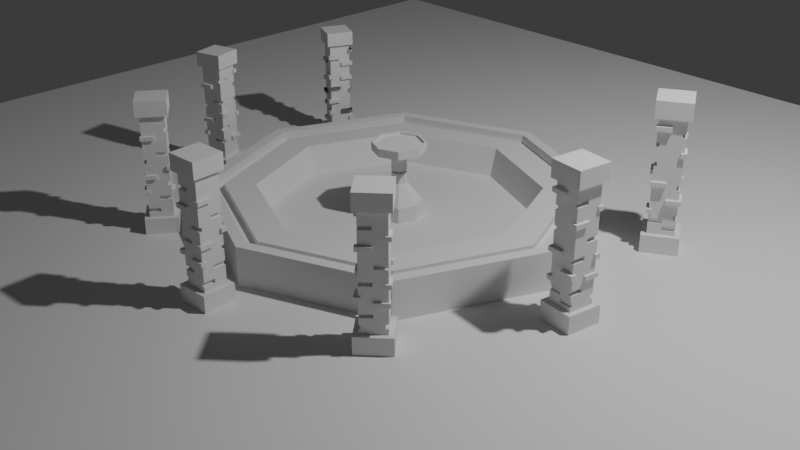 # Source: scene.blend  (saved by Blender 4.1.24; exported with 4.5.12 LTS)
import bpy
from mathutils import Matrix  # noqa: F401  (used for matrix-valued properties, if any)

bpy.ops.wm.read_factory_settings(use_empty=True)
scene = bpy.context.scene
scene.name = 'Scene'

# ---- collections
col_collection = bpy.data.collections.new('Collection'); scene.collection.children.link(col_collection)

# ---- world
world_world = bpy.data.worlds.new('World'); scene.world = world_world
world_world.use_nodes = True; world_world.node_tree.nodes.clear()
_N = world_world.node_tree.nodes; _L = world_world.node_tree.links
n0 = _N.new('ShaderNodeOutputWorld'); n0.name = 'World Output'; n0.location = (300, 300)
n1 = _N.new('ShaderNodeBackground'); n1.name = 'Background'; n1.location = (10, 300)
n1.inputs[0].default_value = (0.05088, 0.05088, 0.05088, 1.0)
_L.new(n1.outputs[0], n0.inputs[0])
n0.is_active_output = True
world_world.color = (0.05088, 0.05088, 0.05088)
world_world.use_sun_shadow = False
world_world.sun_shadow_jitter_overblur = 0.0

# ---- cameras
cam_camera = bpy.data.cameras.new('Camera')
cam_camera.clip_end = 100.0
cam_camera.ortho_scale = 7.314

# ---- lights
light_light = bpy.data.lights.new('Light', 'POINT')
light_light.transmission_factor = 0.0
light_light.energy = 1000.0
light_light.shadow_soft_size = 0.1
light_light.shadow_maximum_resolution = 0.006
light_light.use_absolute_resolution = True

# ---- meshes
me_plane = bpy.data.meshes.new('Plane')
me_plane.from_pydata([(-1.0, -1.0, 0.0), (1.0, -1.0, 0.0), (-1.0, 1.0, 0.0), (1.0, 1.0, 0.0)], [], [(0, 1, 3, 2)])
_uv = me_plane.uv_layers.new(name='UVMap')
_uv.uv.foreach_set('vector', [0.0, 0.0, 1.0, 0.0, 1.0, 1.0, 0.0, 1.0])
me_plane.update()
me_cylinder = bpy.data.meshes.new('Cylinder')
me_cylinder.from_pydata([(0.0, 1.0, -0.34), (0.0, 1.0, 0.34), (0.7071, 0.7071, -0.34), (0.7071, 0.7071, 0.34), (1.0, 0.0, -0.34), (1.0, 0.0, 0.34), (0.7071, -0.7071, -0.34), (0.7071, -0.7071, 0.34), (0.0, -1.0, -0.34), (0.0, -1.0, 0.34), (-0.7071, -0.7071, -0.34), (-0.7071, -0.7071, 0.34), (-1.0, 0.0, -0.34), (-1.0, 0.0, 0.34), (-0.7071, 0.7071, -0.34), (-0.7071, 0.7071, 0.34), (0.665, 0.665, 0.34), (-2.161e-09, 0.9404, 0.34), (0.9404, -2.161e-09, 0.34), (0.665, -0.665, 0.34), (-2.161e-09, -0.9404, 0.34), (-0.665, -0.665, 0.34), (-0.9404, -2.161e-09, 0.34), (-0.665, 0.665, 0.34), (0.665, 0.665, 0.34), (-2.161e-09, 0.9404, 0.34), (0.9404, -2.161e-09, 0.34), (0.665, -0.665, 0.34), (-2.161e-09, -0.9404, 0.34), (-0.665, -0.665, 0.34), (-0.9404, -2.161e-09, 0.34), (-0.665, 0.665, 0.34), (0.665, 0.665, 0.1897), (-2.068e-09, 0.9404, 0.1897), (0.9404, -2.161e-09, 0.1897), (0.665, -0.665, 0.1897), (-2.068e-09, -0.9404, 0.1897), (-0.665, -0.665, 0.1897), (-0.9404, -2.161e-09, 0.1897), (-0.665, 0.665, 0.1897), (0.622, 0.622, 0.1897), (-9.69e-10, 0.8797, 0.1897), (0.8797, -2.022e-09, 0.1897), (0.622, -0.622, 0.1897), (-9.69e-10, -0.8797, 0.1897), (-0.622, -0.622, 0.1897), (-0.8797, -2.022e-09, 0.1897), (-0.622, 0.622, 0.1897), (0.622, 0.622, 0.2884), (-9.69e-10, 0.8797, 0.2884), (0.8797, -2.022e-09, 0.2884), (0.622, -0.622, 0.2884), (-9.69e-10, -0.8797, 0.2884), (-0.622, -0.622, 0.2884), (-0.8797, -2.022e-09, 0.2884), (-0.622, 0.622, 0.2884), (0.5092, 0.5092, 0.2884), (3.276e-09, 0.7201, 0.2884), (0.7201, -2.987e-10, 0.2884), (0.5092, -0.5092, 0.2884), (3.276e-09, -0.7201, 0.2884), (-0.5092, -0.5092, 0.2884), (-0.7201, -2.987e-10, 0.2884), (-0.5092, 0.5092, 0.2884), (0.4809, 0.4809, -0.1804), (2.823e-09, 0.6801, -0.1804), (0.6801, -8.234e-10, -0.1804), (0.4809, -0.4809, -0.1804), (2.823e-09, -0.6801, -0.1804), (-0.4809, -0.4809, -0.1804), (-0.6801, -8.234e-10, -0.1804), (-0.4809, 0.4809, -0.1804), (0.08462, 0.08462, -0.1804), (-2.584e-09, 0.1197, -0.1804), (0.1197, -6.306e-09, -0.1804), (0.08462, -0.08462, -0.1804), (-2.584e-09, -0.1197, -0.1804), (-0.08462, -0.08462, -0.1804), (-0.1197, -6.306e-09, -0.1804), (-0.08462, 0.08462, -0.1804), (0.08462, 0.08462, 0.07292), (9.067e-11, 0.1197, 0.07292), (0.1197, -6.306e-09, 0.07292), (0.08462, -0.08462, 0.07292), (9.067e-11, -0.1197, 0.07292), (-0.08462, -0.08462, 0.07292), (-0.1197, -6.306e-09, 0.07292), (-0.08462, 0.08462, 0.07292), (0.02788, 0.02788, 0.3746), (-3.28e-09, 0.03943, 0.3746), (0.03943, -6.493e-09, 0.3746), (0.02788, -0.02788, 0.3746), (-3.28e-09, -0.03943, 0.3746), (-0.02788, -0.02788, 0.3746), (-0.03943, -6.493e-09, 0.3746), (-0.02788, 0.02788, 0.3746), (0.02788, 0.02788, 0.5398), (-3.28e-09, 0.03943, 0.5398), (0.03943, -6.493e-09, 0.5398), (0.02788, -0.02788, 0.5398), (-3.28e-09, -0.03943, 0.5398), (-0.02788, -0.02788, 0.5398), (-0.03943, -6.493e-09, 0.5398), (-0.02788, 0.02788, 0.5398), (0.01462, 0.01462, 0.5398), (-4.61e-09, 0.02067, 0.5398), (0.02067, -6.961e-09, 0.5398), (0.01462, -0.01462, 0.5398), (-4.61e-09, -0.02067, 0.5398), (-0.01462, -0.01462, 0.5398), (-0.02067, -6.961e-09, 0.5398), (-0.01462, 0.01462, 0.5398), (0.01462, 0.01462, 0.5776), (-4.61e-09, 0.02067, 0.5776), (0.02067, -6.961e-09, 0.5776), (0.01462, -0.01462, 0.5776), (-4.61e-09, -0.02067, 0.5776), (-0.01462, -0.01462, 0.5776), (-0.02067, -6.961e-09, 0.5776), (-0.01462, 0.01462, 0.5776), (0.02775, 0.02775, 0.5776), (-2.979e-09, 0.03924, 0.5776), (0.03924, -6.708e-09, 0.5776), (0.02775, -0.02775, 0.5776), (-2.979e-09, -0.03924, 0.5776), (-0.02775, -0.02775, 0.5776), (-0.03924, -6.708e-09, 0.5776), (-0.02775, 0.02775, 0.5776), (0.02775, 0.02775, 0.9004), (-2.979e-09, 0.03924, 0.9004), (0.03924, -6.708e-09, 0.9004), (0.02775, -0.02775, 0.9004), (-2.979e-09, -0.03924, 0.9004), (-0.02775, -0.02775, 0.9004), (-0.03924, -6.708e-09, 0.9004), (-0.02775, 0.02775, 0.9004), (0.09771, 0.09771, 0.9004), (6.007e-09, 0.1382, 0.9004), (0.1382, -5.357e-09, 0.9004), (0.09771, -0.09771, 0.9004), (6.007e-09, -0.1382, 0.9004), (-0.09771, -0.09771, 0.9004), (-0.1382, -5.357e-09, 0.9004), (-0.09771, 0.09771, 0.9004), (0.09771, 0.09771, 1.034), (7.936e-09, 0.1382, 1.034), (0.1382, -5.357e-09, 1.034), (0.09771, -0.09771, 1.034), (7.936e-09, -0.1382, 1.034), (-0.09771, -0.09771, 1.034), (-0.1382, -5.357e-09, 1.034), (-0.09771, 0.09771, 1.034), (0.08896, 0.08896, 1.034), (7.058e-09, 0.1258, 1.034), (0.1258, -5.128e-09, 1.034), (0.08896, -0.08896, 1.034), (7.058e-09, -0.1258, 1.034), (-0.08896, -0.08896, 1.034), (-0.1258, -5.128e-09, 1.034), (-0.08896, 0.08896, 1.034), (0.08896, 0.08896, 0.9978), (6.429e-09, 0.1258, 0.9978), (0.1258, -5.128e-09, 0.9978), (0.08896, -0.08896, 0.9978), (6.429e-09, -0.1258, 0.9978), (-0.08896, -0.08896, 0.9978), (-0.1258, -5.128e-09, 0.9978), (-0.08896, 0.08896, 0.9978)], [], [(0, 1, 3, 2), (2, 3, 5, 4), (4, 5, 7, 6), (6, 7, 9, 8), (8, 9, 11, 10), (10, 11, 13, 12), (9, 7, 19, 20), (12, 13, 15, 14), (14, 15, 1, 0), (0, 2, 4, 6, 8, 10, 12, 14), (17, 23, 31, 25), (15, 13, 22, 23), (5, 3, 16, 18), (11, 9, 20, 21), (1, 15, 23, 17), (3, 1, 17, 16), (7, 5, 18, 19), (13, 11, 21, 22), (29, 28, 36, 37), (22, 21, 29, 30), (20, 19, 27, 28), (18, 16, 24, 26), (23, 22, 30, 31), (21, 20, 28, 29), (19, 18, 26, 27), (16, 17, 25, 24), (39, 38, 46, 47), (27, 26, 34, 35), (24, 25, 33, 32), (25, 31, 39, 33), (30, 29, 37, 38), (28, 27, 35, 36), (26, 24, 32, 34), (31, 30, 38, 39), (46, 45, 53, 54), (37, 36, 44, 45), (35, 34, 42, 43), (32, 33, 41, 40), (33, 39, 47, 41), (38, 37, 45, 46), (36, 35, 43, 44), (34, 32, 40, 42), (48, 49, 57, 56), (44, 43, 51, 52), (42, 40, 48, 50), (47, 46, 54, 55), (45, 44, 52, 53), (43, 42, 50, 51), (40, 41, 49, 48), (41, 47, 55, 49), (63, 62, 70, 71), (49, 55, 63, 57), (54, 53, 61, 62), (52, 51, 59, 60), (50, 48, 56, 58), (55, 54, 62, 63), (53, 52, 60, 61), (51, 50, 58, 59), (66, 64, 72, 74), (61, 60, 68, 69), (59, 58, 66, 67), (56, 57, 65, 64), (57, 63, 71, 65), (62, 61, 69, 70), (60, 59, 67, 68), (58, 56, 64, 66), (73, 79, 87, 81), (71, 70, 78, 79), (69, 68, 76, 77), (67, 66, 74, 75), (64, 65, 73, 72), (65, 71, 79, 73), (70, 69, 77, 78), (68, 67, 75, 76), (83, 82, 90, 91), (78, 77, 85, 86), (76, 75, 83, 84), (74, 72, 80, 82), (79, 78, 86, 87), (77, 76, 84, 85), (75, 74, 82, 83), (72, 73, 81, 80), (95, 94, 102, 103), (80, 81, 89, 88), (81, 87, 95, 89), (86, 85, 93, 94), (84, 83, 91, 92), (82, 80, 88, 90), (87, 86, 94, 95), (85, 84, 92, 93), (100, 99, 107, 108), (93, 92, 100, 101), (91, 90, 98, 99), (88, 89, 97, 96), (89, 95, 103, 97), (94, 93, 101, 102), (92, 91, 99, 100), (90, 88, 96, 98), (105, 111, 119, 113), (98, 96, 104, 106), (103, 102, 110, 111), (101, 100, 108, 109), (99, 98, 106, 107), (96, 97, 105, 104), (97, 103, 111, 105), (102, 101, 109, 110), (117, 116, 124, 125), (110, 109, 117, 118), (108, 107, 115, 116), (106, 104, 112, 114), (111, 110, 118, 119), (109, 108, 116, 117), (107, 106, 114, 115), (104, 105, 113, 112), (127, 126, 134, 135), (115, 114, 122, 123), (112, 113, 121, 120), (113, 119, 127, 121), (118, 117, 125, 126), (116, 115, 123, 124), (114, 112, 120, 122), (119, 118, 126, 127), (134, 133, 141, 142), (125, 124, 132, 133), (123, 122, 130, 131), (120, 121, 129, 128), (121, 127, 135, 129), (126, 125, 133, 134), (124, 123, 131, 132), (122, 120, 128, 130), (136, 137, 145, 144), (132, 131, 139, 140), (130, 128, 136, 138), (135, 134, 142, 143), (133, 132, 140, 141), (131, 130, 138, 139), (128, 129, 137, 136), (129, 135, 143, 137), (151, 150, 158, 159), (137, 143, 151, 145), (142, 141, 149, 150), (140, 139, 147, 148), (138, 136, 144, 146), (143, 142, 150, 151), (141, 140, 148, 149), (139, 138, 146, 147), (154, 152, 160, 162), (149, 148, 156, 157), (147, 146, 154, 155), (144, 145, 153, 152), (145, 151, 159, 153), (150, 149, 157, 158), (148, 147, 155, 156), (146, 144, 152, 154), (160, 161, 167, 166, 165, 164, 163, 162), (159, 158, 166, 167), (157, 156, 164, 165), (155, 154, 162, 163), (152, 153, 161, 160), (153, 159, 167, 161), (158, 157, 165, 166), (156, 155, 163, 164)])
_uv = me_cylinder.uv_layers.new(name='UVMap')
_uv.uv.foreach_set('vector', [1.0, 0.5, 1.0, 1.0, 0.875, 1.0, 0.875, 0.5, 0.875, 0.5, 0.875, 1.0, 0.75, 1.0, 0.75, 0.5, 0.75, 0.5, 0.75, 1.0, 0.625, 1.0, 0.625, 0.5, 0.625, 0.5, 0.625, 1.0, 0.5, 1.0, 0.5, 0.5, 0.5, 0.5, 0.5, 1.0, 0.375, 1.0, 0.375, 0.5, 0.375, 0.5, 0.375, 1.0, 0.25, 1.0, 0.25, 0.5, 0.5, 1.0, 0.625, 1.0, 0.625, 1.0, 0.5, 1.0, 0.25, 0.5, 0.25, 1.0, 0.125, 1.0, 0.125, 0.5, 0.125, 0.5, 0.125, 1.0, 0.0, 1.0, 0.0, 0.5, 0.75, 0.49, 0.9197, 0.4197, 0.99, 0.25, 0.9197, 0.08029, 0.75, 0.01, 0.5803, 0.08029, 0.51, 0.25, 0.5803, 0.4197, 0.0, 1.0, 0.125, 1.0, 0.125, 1.0, 0.0, 1.0, 0.125, 1.0, 0.25, 1.0, 0.25, 1.0, 0.125, 1.0, 0.75, 1.0, 0.875, 1.0, 0.875, 1.0, 0.75, 1.0, 0.375, 1.0, 0.5, 1.0, 0.5, 1.0, 0.375, 1.0, 0.0, 1.0, 0.125, 1.0, 0.125, 1.0, 0.0, 1.0, 0.875, 1.0, 1.0, 1.0, 1.0, 1.0, 0.875, 1.0, 0.625, 1.0, 0.75, 1.0, 0.75, 1.0, 0.625, 1.0, 0.25, 1.0, 0.375, 1.0, 0.375, 1.0, 0.25, 1.0, 0.375, 1.0, 0.5, 1.0, 0.5, 1.0, 0.375, 1.0, 0.25, 1.0, 0.375, 1.0, 0.375, 1.0, 0.25, 1.0, 0.5, 1.0, 0.625, 1.0, 0.625, 1.0, 0.5, 1.0, 0.75, 1.0, 0.875, 1.0, 0.875, 1.0, 0.75, 1.0, 0.125, 1.0, 0.25, 1.0, 0.25, 1.0, 0.125, 1.0, 0.375, 1.0, 0.5, 1.0, 0.5, 1.0, 0.375, 1.0, 0.625, 1.0, 0.75, 1.0, 0.75, 1.0, 0.625, 1.0, 0.875, 1.0, 1.0, 1.0, 1.0, 1.0, 0.875, 1.0, 0.125, 1.0, 0.25, 1.0, 0.25, 1.0, 0.125, 1.0, 0.625, 1.0, 0.75, 1.0, 0.75, 1.0, 0.625, 1.0, 0.875, 1.0, 1.0, 1.0, 1.0, 1.0, 0.875, 1.0, 0.0, 1.0, 0.125, 1.0, 0.125, 1.0, 0.0, 1.0, 0.25, 1.0, 0.375, 1.0, 0.375, 1.0, 0.25, 1.0, 0.5, 1.0, 0.625, 1.0, 0.625, 1.0, 0.5, 1.0, 0.75, 1.0, 0.875, 1.0, 0.875, 1.0, 0.75, 1.0, 0.125, 1.0, 0.25, 1.0, 0.25, 1.0, 0.125, 1.0, 0.25, 1.0, 0.375, 1.0, 0.375, 1.0, 0.25, 1.0, 0.375, 1.0, 0.5, 1.0, 0.5, 1.0, 0.375, 1.0, 0.625, 1.0, 0.75, 1.0, 0.75, 1.0, 0.625, 1.0, 0.875, 1.0, 1.0, 1.0, 1.0, 1.0, 0.875, 1.0, 0.0, 1.0, 0.125, 1.0, 0.125, 1.0, 0.0, 1.0, 0.25, 1.0, 0.375, 1.0, 0.375, 1.0, 0.25, 1.0, 0.5, 1.0, 0.625, 1.0, 0.625, 1.0, 0.5, 1.0, 0.75, 1.0, 0.875, 1.0, 0.875, 1.0, 0.75, 1.0, 0.875, 1.0, 1.0, 1.0, 1.0, 1.0, 0.875, 1.0, 0.5, 1.0, 0.625, 1.0, 0.625, 1.0, 0.5, 1.0, 0.75, 1.0, 0.875, 1.0, 0.875, 1.0, 0.75, 1.0, 0.125, 1.0, 0.25, 1.0, 0.25, 1.0, 0.125, 1.0, 0.375, 1.0, 0.5, 1.0, 0.5, 1.0, 0.375, 1.0, 0.625, 1.0, 0.75, 1.0, 0.75, 1.0, 0.625, 1.0, 0.875, 1.0, 1.0, 1.0, 1.0, 1.0, 0.875, 1.0, 0.0, 1.0, 0.125, 1.0, 0.125, 1.0, 0.0, 1.0, 0.125, 1.0, 0.25, 1.0, 0.25, 1.0, 0.125, 1.0, 0.0, 1.0, 0.125, 1.0, 0.125, 1.0, 0.0, 1.0, 0.25, 1.0, 0.375, 1.0, 0.375, 1.0, 0.25, 1.0, 0.5, 1.0, 0.625, 1.0, 0.625, 1.0, 0.5, 1.0, 0.75, 1.0, 0.875, 1.0, 0.875, 1.0, 0.75, 1.0, 0.125, 1.0, 0.25, 1.0, 0.25, 1.0, 0.125, 1.0, 0.375, 1.0, 0.5, 1.0, 0.5, 1.0, 0.375, 1.0, 0.625, 1.0, 0.75, 1.0, 0.75, 1.0, 0.625, 1.0, 0.75, 1.0, 0.875, 1.0, 0.875, 1.0, 0.75, 1.0, 0.375, 1.0, 0.5, 1.0, 0.5, 1.0, 0.375, 1.0, 0.625, 1.0, 0.75, 1.0, 0.75, 1.0, 0.625, 1.0, 0.875, 1.0, 1.0, 1.0, 1.0, 1.0, 0.875, 1.0, 0.0, 1.0, 0.125, 1.0, 0.125, 1.0, 0.0, 1.0, 0.25, 1.0, 0.375, 1.0, 0.375, 1.0, 0.25, 1.0, 0.5, 1.0, 0.625, 1.0, 0.625, 1.0, 0.5, 1.0, 0.75, 1.0, 0.875, 1.0, 0.875, 1.0, 0.75, 1.0, 0.0, 1.0, 0.125, 1.0, 0.125, 1.0, 0.0, 1.0, 0.125, 1.0, 0.25, 1.0, 0.25, 1.0, 0.125, 1.0, 0.375, 1.0, 0.5, 1.0, 0.5, 1.0, 0.375, 1.0, 0.625, 1.0, 0.75, 1.0, 0.75, 1.0, 0.625, 1.0, 0.875, 1.0, 1.0, 1.0, 1.0, 1.0, 0.875, 1.0, 0.0, 1.0, 0.125, 1.0, 0.125, 1.0, 0.0, 1.0, 0.25, 1.0, 0.375, 1.0, 0.375, 1.0, 0.25, 1.0, 0.5, 1.0, 0.625, 1.0, 0.625, 1.0, 0.5, 1.0, 0.625, 1.0, 0.75, 1.0, 0.75, 1.0, 0.625, 1.0, 0.25, 1.0, 0.375, 1.0, 0.375, 1.0, 0.25, 1.0, 0.5, 1.0, 0.625, 1.0, 0.625, 1.0, 0.5, 1.0, 0.75, 1.0, 0.875, 1.0, 0.875, 1.0, 0.75, 1.0, 0.125, 1.0, 0.25, 1.0, 0.25, 1.0, 0.125, 1.0, 0.375, 1.0, 0.5, 1.0, 0.5, 1.0, 0.375, 1.0, 0.625, 1.0, 0.75, 1.0, 0.75, 1.0, 0.625, 1.0, 0.875, 1.0, 1.0, 1.0, 1.0, 1.0, 0.875, 1.0, 0.125, 1.0, 0.25, 1.0, 0.25, 1.0, 0.125, 1.0, 0.875, 1.0, 1.0, 1.0, 1.0, 1.0, 0.875, 1.0, 0.0, 1.0, 0.125, 1.0, 0.125, 1.0, 0.0, 1.0, 0.25, 1.0, 0.375, 1.0, 0.375, 1.0, 0.25, 1.0, 0.5, 1.0, 0.625, 1.0, 0.625, 1.0, 0.5, 1.0, 0.75, 1.0, 0.875, 1.0, 0.875, 1.0, 0.75, 1.0, 0.125, 1.0, 0.25, 1.0, 0.25, 1.0, 0.125, 1.0, 0.375, 1.0, 0.5, 1.0, 0.5, 1.0, 0.375, 1.0, 0.5, 1.0, 0.625, 1.0, 0.625, 1.0, 0.5, 1.0, 0.375, 1.0, 0.5, 1.0, 0.5, 1.0, 0.375, 1.0, 0.625, 1.0, 0.75, 1.0, 0.75, 1.0, 0.625, 1.0, 0.875, 1.0, 1.0, 1.0, 1.0, 1.0, 0.875, 1.0, 0.0, 1.0, 0.125, 1.0, 0.125, 1.0, 0.0, 1.0, 0.25, 1.0, 0.375, 1.0, 0.375, 1.0, 0.25, 1.0, 0.5, 1.0, 0.625, 1.0, 0.625, 1.0, 0.5, 1.0, 0.75, 1.0, 0.875, 1.0, 0.875, 1.0, 0.75, 1.0, 0.0, 1.0, 0.125, 1.0, 0.125, 1.0, 0.0, 1.0, 0.75, 1.0, 0.875, 1.0, 0.875, 1.0, 0.75, 1.0, 0.125, 1.0, 0.25, 1.0, 0.25, 1.0, 0.125, 1.0, 0.375, 1.0, 0.5, 1.0, 0.5, 1.0, 0.375, 1.0, 0.625, 1.0, 0.75, 1.0, 0.75, 1.0, 0.625, 1.0, 0.875, 1.0, 1.0, 1.0, 1.0, 1.0, 0.875, 1.0, 0.0, 1.0, 0.125, 1.0, 0.125, 1.0, 0.0, 1.0, 0.25, 1.0, 0.375, 1.0, 0.375, 1.0, 0.25, 1.0, 0.375, 1.0, 0.5, 1.0, 0.5, 1.0, 0.375, 1.0, 0.25, 1.0, 0.375, 1.0, 0.375, 1.0, 0.25, 1.0, 0.5, 1.0, 0.625, 1.0, 0.625, 1.0, 0.5, 1.0, 0.75, 1.0, 0.875, 1.0, 0.875, 1.0, 0.75, 1.0, 0.125, 1.0, 0.25, 1.0, 0.25, 1.0, 0.125, 1.0, 0.375, 1.0, 0.5, 1.0, 0.5, 1.0, 0.375, 1.0, 0.625, 1.0, 0.75, 1.0, 0.75, 1.0, 0.625, 1.0, 0.875, 1.0, 1.0, 1.0, 1.0, 1.0, 0.875, 1.0, 0.125, 1.0, 0.25, 1.0, 0.25, 1.0, 0.125, 1.0, 0.625, 1.0, 0.75, 1.0, 0.75, 1.0, 0.625, 1.0, 0.875, 1.0, 1.0, 1.0, 1.0, 1.0, 0.875, 1.0, 0.0, 1.0, 0.125, 1.0, 0.125, 1.0, 0.0, 1.0, 0.25, 1.0, 0.375, 1.0, 0.375, 1.0, 0.25, 1.0, 0.5, 1.0, 0.625, 1.0, 0.625, 1.0, 0.5, 1.0, 0.75, 1.0, 0.875, 1.0, 0.875, 1.0, 0.75, 1.0, 0.125, 1.0, 0.25, 1.0, 0.25, 1.0, 0.125, 1.0, 0.25, 1.0, 0.375, 1.0, 0.375, 1.0, 0.25, 1.0, 0.375, 1.0, 0.5, 1.0, 0.5, 1.0, 0.375, 1.0, 0.625, 1.0, 0.75, 1.0, 0.75, 1.0, 0.625, 1.0, 0.875, 1.0, 1.0, 1.0, 1.0, 1.0, 0.875, 1.0, 0.0, 1.0, 0.125, 1.0, 0.125, 1.0, 0.0, 1.0, 0.25, 1.0, 0.375, 1.0, 0.375, 1.0, 0.25, 1.0, 0.5, 1.0, 0.625, 1.0, 0.625, 1.0, 0.5, 1.0, 0.75, 1.0, 0.875, 1.0, 0.875, 1.0, 0.75, 1.0, 0.875, 1.0, 1.0, 1.0, 1.0, 1.0, 0.875, 1.0, 0.5, 1.0, 0.625, 1.0, 0.625, 1.0, 0.5, 1.0, 0.75, 1.0, 0.875, 1.0, 0.875, 1.0, 0.75, 1.0, 0.125, 1.0, 0.25, 1.0, 0.25, 1.0, 0.125, 1.0, 0.375, 1.0, 0.5, 1.0, 0.5, 1.0, 0.375, 1.0, 0.625, 1.0, 0.75, 1.0, 0.75, 1.0, 0.625, 1.0, 0.875, 1.0, 1.0, 1.0, 1.0, 1.0, 0.875, 1.0, 0.0, 1.0, 0.125, 1.0, 0.125, 1.0, 0.0, 1.0, 0.125, 1.0, 0.25, 1.0, 0.25, 1.0, 0.125, 1.0, 0.0, 1.0, 0.125, 1.0, 0.125, 1.0, 0.0, 1.0, 0.25, 1.0, 0.375, 1.0, 0.375, 1.0, 0.25, 1.0, 0.5, 1.0, 0.625, 1.0, 0.625, 1.0, 0.5, 1.0, 0.75, 1.0, 0.875, 1.0, 0.875, 1.0, 0.75, 1.0, 0.125, 1.0, 0.25, 1.0, 0.25, 1.0, 0.125, 1.0, 0.375, 1.0, 0.5, 1.0, 0.5, 1.0, 0.375, 1.0, 0.625, 1.0, 0.75, 1.0, 0.75, 1.0, 0.625, 1.0, 0.75, 1.0, 0.875, 1.0, 0.875, 1.0, 0.75, 1.0, 0.375, 1.0, 0.5, 1.0, 0.5, 1.0, 0.375, 1.0, 0.625, 1.0, 0.75, 1.0, 0.75, 1.0, 0.625, 1.0, 0.875, 1.0, 1.0, 1.0, 1.0, 1.0, 0.875, 1.0, 0.0, 1.0, 0.125, 1.0, 0.125, 1.0, 0.0, 1.0, 0.25, 1.0, 0.375, 1.0, 0.375, 1.0, 0.25, 1.0, 0.5, 1.0, 0.625, 1.0, 0.625, 1.0, 0.5, 1.0, 0.75, 1.0, 0.875, 1.0, 0.875, 1.0, 0.75, 1.0, 0.4197, 0.4197, 0.25, 0.49, 0.08029, 0.4197, 0.01, 0.25, 0.08029, 0.08029, 0.25, 0.01, 0.4197, 0.08029, 0.49, 0.25, 0.125, 1.0, 0.25, 1.0, 0.25, 1.0, 0.125, 1.0, 0.375, 1.0, 0.5, 1.0, 0.5, 1.0, 0.375, 1.0, 0.625, 1.0, 0.75, 1.0, 0.75, 1.0, 0.625, 1.0, 0.875, 1.0, 1.0, 1.0, 1.0, 1.0, 0.875, 1.0, 0.0, 1.0, 0.125, 1.0, 0.125, 1.0, 0.0, 1.0, 0.25, 1.0, 0.375, 1.0, 0.375, 1.0, 0.25, 1.0, 0.5, 1.0, 0.625, 1.0, 0.625, 1.0, 0.5, 1.0])
me_cylinder.update()
me_cube_001 = bpy.data.meshes.new('Cube.001')
me_cube_001.from_pydata([(-9.455, -0.7609, -0.1962), (-9.455, -0.7609, 0.7702), (-9.455, 0.7609, -0.1962), (-9.455, 0.7609, 0.7702), (-7.933, -0.7609, -0.1962), (-7.933, -0.7609, 0.7702), (-7.933, 0.7609, -0.1962), (-7.933, 0.7609, 0.7702), (-9.237, -0.5431, 0.7702), (-9.237, 0.5431, 0.7702), (-8.151, 0.5431, 0.7702), (-8.151, -0.5431, 0.7702), (-9.237, -0.5431, 5.638), (-9.237, 0.5431, 5.638), (-8.151, 0.5431, 5.638), (-8.151, -0.5431, 5.638), (-9.404, -0.7101, 5.638), (-9.404, 0.7101, 5.638), (-7.984, 0.7101, 5.638), (-7.984, -0.7101, 5.638), (-9.404, -0.7101, 6.366), (-9.404, 0.7101, 6.366), (-7.984, 0.7101, 6.366), (-7.984, -0.7101, 6.366)], [], [(0, 1, 3, 2), (2, 3, 7, 6), (6, 7, 5, 4), (4, 5, 1, 0), (2, 6, 4, 0), (5, 7, 10, 11), (8, 11, 15, 12), (3, 1, 8, 9), (1, 5, 11, 8), (7, 3, 9, 10), (15, 14, 18, 19), (10, 9, 13, 14), (11, 10, 14, 15), (9, 8, 12, 13), (19, 18, 22, 23), (13, 12, 16, 17), (12, 15, 19, 16), (14, 13, 17, 18), (22, 21, 20, 23), (17, 16, 20, 21), (16, 19, 23, 20), (18, 17, 21, 22)])
_uv = me_cube_001.uv_layers.new(name='UVMap')
_uv.uv.foreach_set('vector', [0.375, 0.0, 0.625, 0.0, 0.625, 0.25, 0.375, 0.25, 0.375, 0.25, 0.625, 0.25, 0.625, 0.5, 0.375, 0.5, 0.375, 0.5, 0.625, 0.5, 0.625, 0.75, 0.375, 0.75, 0.375, 0.75, 0.625, 0.75, 0.625, 1.0, 0.375, 1.0, 0.125, 0.5, 0.375, 0.5, 0.375, 0.75, 0.125, 0.75, 0.625, 0.75, 0.625, 0.5, 0.625, 0.5, 0.625, 0.75, 0.625, 1.0, 0.625, 0.75, 0.625, 0.75, 0.625, 1.0, 0.625, 0.25, 0.625, 0.0, 0.625, 0.0, 0.625, 0.25, 0.625, 1.0, 0.625, 0.75, 0.625, 0.75, 0.625, 1.0, 0.625, 0.5, 0.625, 0.25, 0.625, 0.25, 0.625, 0.5, 0.625, 0.75, 0.625, 0.5, 0.625, 0.5, 0.625, 0.75, 0.625, 0.5, 0.625, 0.25, 0.625, 0.25, 0.625, 0.5, 0.625, 0.75, 0.625, 0.5, 0.625, 0.5, 0.625, 0.75, 0.625, 0.25, 0.625, 0.0, 0.625, 0.0, 0.625, 0.25, 0.625, 0.75, 0.625, 0.5, 0.625, 0.5, 0.625, 0.75, 0.625, 0.25, 0.625, 0.0, 0.625, 0.0, 0.625, 0.25, 0.625, 1.0, 0.625, 0.75, 0.625, 0.75, 0.625, 1.0, 0.625, 0.5, 0.625, 0.25, 0.625, 0.25, 0.625, 0.5, 0.625, 0.5, 0.875, 0.5, 0.875, 0.75, 0.625, 0.75, 0.625, 0.25, 0.625, 0.0, 0.625, 0.0, 0.625, 0.25, 0.625, 1.0, 0.625, 0.75, 0.625, 0.75, 0.625, 1.0, 0.625, 0.5, 0.625, 0.25, 0.625, 0.25, 0.625, 0.5])
me_cube_001.update()
me_cube_002 = bpy.data.meshes.new('Cube.002')
me_cube_002.from_pydata([(-1.482, -5.655, -1.0), (-1.482, -5.655, 1.0), (-1.482, 1.0, -1.0), (-1.482, 1.0, 1.0), (1.0, -5.655, -1.0), (1.0, -5.655, 1.0), (1.0, 1.0, -1.0), (1.0, 1.0, 1.0)], [], [(0, 1, 3, 2), (2, 3, 7, 6), (6, 7, 5, 4), (4, 5, 1, 0), (2, 6, 4, 0), (7, 3, 1, 5)])
_uv = me_cube_002.uv_layers.new(name='UVMap')
_uv.uv.foreach_set('vector', [0.375, 0.0, 0.625, 0.0, 0.625, 0.25, 0.375, 0.25, 0.375, 0.25, 0.625, 0.25, 0.625, 0.5, 0.375, 0.5, 0.375, 0.5, 0.625, 0.5, 0.625, 0.75, 0.375, 0.75, 0.375, 0.75, 0.625, 0.75, 0.625, 1.0, 0.375, 1.0, 0.125, 0.5, 0.375, 0.5, 0.375, 0.75, 0.125, 0.75, 0.625, 0.5, 0.875, 0.5, 0.875, 0.75, 0.625, 0.75])
me_cube_002.update()
me_cube_003 = bpy.data.meshes.new('Cube.003')
me_cube_003.from_pydata([(-1.482, -5.655, -1.0), (-1.482, -5.655, 1.0), (-1.482, 1.0, -1.0), (-1.482, 1.0, 1.0), (1.0, -5.655, -1.0), (1.0, -5.655, 1.0), (1.0, 1.0, -1.0), (1.0, 1.0, 1.0)], [], [(0, 1, 3, 2), (2, 3, 7, 6), (6, 7, 5, 4), (4, 5, 1, 0), (2, 6, 4, 0), (7, 3, 1, 5)])
_uv = me_cube_003.uv_layers.new(name='UVMap')
_uv.uv.foreach_set('vector', [0.375, 0.0, 0.625, 0.0, 0.625, 0.25, 0.375, 0.25, 0.375, 0.25, 0.625, 0.25, 0.625, 0.5, 0.375, 0.5, 0.375, 0.5, 0.625, 0.5, 0.625, 0.75, 0.375, 0.75, 0.375, 0.75, 0.625, 0.75, 0.625, 1.0, 0.375, 1.0, 0.125, 0.5, 0.375, 0.5, 0.375, 0.75, 0.125, 0.75, 0.625, 0.5, 0.875, 0.5, 0.875, 0.75, 0.625, 0.75])
me_cube_003.update()
me_cube_004 = bpy.data.meshes.new('Cube.004')
me_cube_004.from_pydata([(-1.482, -5.655, -1.0), (-1.482, -5.655, 1.0), (-1.482, 1.0, -1.0), (-1.482, 1.0, 1.0), (1.0, -5.655, -1.0), (1.0, -5.655, 1.0), (1.0, 1.0, -1.0), (1.0, 1.0, 1.0)], [], [(0, 1, 3, 2), (2, 3, 7, 6), (6, 7, 5, 4), (4, 5, 1, 0), (2, 6, 4, 0), (7, 3, 1, 5)])
_uv = me_cube_004.uv_layers.new(name='UVMap')
_uv.uv.foreach_set('vector', [0.375, 0.0, 0.625, 0.0, 0.625, 0.25, 0.375, 0.25, 0.375, 0.25, 0.625, 0.25, 0.625, 0.5, 0.375, 0.5, 0.375, 0.5, 0.625, 0.5, 0.625, 0.75, 0.375, 0.75, 0.375, 0.75, 0.625, 0.75, 0.625, 1.0, 0.375, 1.0, 0.125, 0.5, 0.375, 0.5, 0.375, 0.75, 0.125, 0.75, 0.625, 0.5, 0.875, 0.5, 0.875, 0.75, 0.625, 0.75])
me_cube_004.update()
me_cube_005 = bpy.data.meshes.new('Cube.005')
me_cube_005.from_pydata([(-1.482, -5.655, -1.0), (-1.482, -5.655, 1.0), (-1.482, 1.0, -1.0), (-1.482, 1.0, 1.0), (1.0, -5.655, -1.0), (1.0, -5.655, 1.0), (1.0, 1.0, -1.0), (1.0, 1.0, 1.0)], [], [(0, 1, 3, 2), (2, 3, 7, 6), (6, 7, 5, 4), (4, 5, 1, 0), (2, 6, 4, 0), (7, 3, 1, 5)])
_uv = me_cube_005.uv_layers.new(name='UVMap')
_uv.uv.foreach_set('vector', [0.375, 0.0, 0.625, 0.0, 0.625, 0.25, 0.375, 0.25, 0.375, 0.25, 0.625, 0.25, 0.625, 0.5, 0.375, 0.5, 0.375, 0.5, 0.625, 0.5, 0.625, 0.75, 0.375, 0.75, 0.375, 0.75, 0.625, 0.75, 0.625, 1.0, 0.375, 1.0, 0.125, 0.5, 0.375, 0.5, 0.375, 0.75, 0.125, 0.75, 0.625, 0.5, 0.875, 0.5, 0.875, 0.75, 0.625, 0.75])
me_cube_005.update()
me_cube_006 = bpy.data.meshes.new('Cube.006')
me_cube_006.from_pydata([(-1.482, -5.655, -1.0), (-1.482, -5.655, 1.0), (-1.482, 1.0, -1.0), (-1.482, 1.0, 1.0), (1.0, -5.655, -1.0), (1.0, -5.655, 1.0), (1.0, 1.0, -1.0), (1.0, 1.0, 1.0)], [], [(0, 1, 3, 2), (2, 3, 7, 6), (6, 7, 5, 4), (4, 5, 1, 0), (2, 6, 4, 0), (7, 3, 1, 5)])
_uv = me_cube_006.uv_layers.new(name='UVMap')
_uv.uv.foreach_set('vector', [0.375, 0.0, 0.625, 0.0, 0.625, 0.25, 0.375, 0.25, 0.375, 0.25, 0.625, 0.25, 0.625, 0.5, 0.375, 0.5, 0.375, 0.5, 0.625, 0.5, 0.625, 0.75, 0.375, 0.75, 0.375, 0.75, 0.625, 0.75, 0.625, 1.0, 0.375, 1.0, 0.125, 0.5, 0.375, 0.5, 0.375, 0.75, 0.125, 0.75, 0.625, 0.5, 0.875, 0.5, 0.875, 0.75, 0.625, 0.75])
me_cube_006.update()
me_cube_007 = bpy.data.meshes.new('Cube.007')
me_cube_007.from_pydata([(-1.482, -5.655, -1.0), (-1.482, -5.655, 1.0), (-1.482, 1.0, -1.0), (-1.482, 1.0, 1.0), (1.0, -5.655, -1.0), (1.0, -5.655, 1.0), (1.0, 1.0, -1.0), (1.0, 1.0, 1.0)], [], [(0, 1, 3, 2), (2, 3, 7, 6), (6, 7, 5, 4), (4, 5, 1, 0), (2, 6, 4, 0), (7, 3, 1, 5)])
_uv = me_cube_007.uv_layers.new(name='UVMap')
_uv.uv.foreach_set('vector', [0.375, 0.0, 0.625, 0.0, 0.625, 0.25, 0.375, 0.25, 0.375, 0.25, 0.625, 0.25, 0.625, 0.5, 0.375, 0.5, 0.375, 0.5, 0.625, 0.5, 0.625, 0.75, 0.375, 0.75, 0.375, 0.75, 0.625, 0.75, 0.625, 1.0, 0.375, 1.0, 0.125, 0.5, 0.375, 0.5, 0.375, 0.75, 0.125, 0.75, 0.625, 0.5, 0.875, 0.5, 0.875, 0.75, 0.625, 0.75])
me_cube_007.update()
me_cube_008 = bpy.data.meshes.new('Cube.008')
me_cube_008.from_pydata([(-1.482, -5.655, -1.0), (-1.482, -5.655, 1.0), (-1.482, 1.0, -1.0), (-1.482, 1.0, 1.0), (1.0, -5.655, -1.0), (1.0, -5.655, 1.0), (1.0, 1.0, -1.0), (1.0, 1.0, 1.0)], [], [(0, 1, 3, 2), (2, 3, 7, 6), (6, 7, 5, 4), (4, 5, 1, 0), (2, 6, 4, 0), (7, 3, 1, 5)])
_uv = me_cube_008.uv_layers.new(name='UVMap')
_uv.uv.foreach_set('vector', [0.375, 0.0, 0.625, 0.0, 0.625, 0.25, 0.375, 0.25, 0.375, 0.25, 0.625, 0.25, 0.625, 0.5, 0.375, 0.5, 0.375, 0.5, 0.625, 0.5, 0.625, 0.75, 0.375, 0.75, 0.375, 0.75, 0.625, 0.75, 0.625, 1.0, 0.375, 1.0, 0.125, 0.5, 0.375, 0.5, 0.375, 0.75, 0.125, 0.75, 0.625, 0.5, 0.875, 0.5, 0.875, 0.75, 0.625, 0.75])
me_cube_008.update()
me_cube_009 = bpy.data.meshes.new('Cube.009')
me_cube_009.from_pydata([(-1.482, -5.655, -1.0), (-1.482, -5.655, 1.0), (-1.482, 1.0, -1.0), (-1.482, 1.0, 1.0), (1.0, -5.655, -1.0), (1.0, -5.655, 1.0), (1.0, 1.0, -1.0), (1.0, 1.0, 1.0)], [], [(0, 1, 3, 2), (2, 3, 7, 6), (6, 7, 5, 4), (4, 5, 1, 0), (2, 6, 4, 0), (7, 3, 1, 5)])
_uv = me_cube_009.uv_layers.new(name='UVMap')
_uv.uv.foreach_set('vector', [0.375, 0.0, 0.625, 0.0, 0.625, 0.25, 0.375, 0.25, 0.375, 0.25, 0.625, 0.25, 0.625, 0.5, 0.375, 0.5, 0.375, 0.5, 0.625, 0.5, 0.625, 0.75, 0.375, 0.75, 0.375, 0.75, 0.625, 0.75, 0.625, 1.0, 0.375, 1.0, 0.125, 0.5, 0.375, 0.5, 0.375, 0.75, 0.125, 0.75, 0.625, 0.5, 0.875, 0.5, 0.875, 0.75, 0.625, 0.75])
me_cube_009.update()
me_cube_010 = bpy.data.meshes.new('Cube.010')
me_cube_010.from_pydata([(-1.482, -5.655, -1.0), (-1.482, -5.655, 1.0), (-1.482, 1.0, -1.0), (-1.482, 1.0, 1.0), (1.0, -5.655, -1.0), (1.0, -5.655, 1.0), (1.0, 1.0, -1.0), (1.0, 1.0, 1.0)], [], [(0, 1, 3, 2), (2, 3, 7, 6), (6, 7, 5, 4), (4, 5, 1, 0), (2, 6, 4, 0), (7, 3, 1, 5)])
_uv = me_cube_010.uv_layers.new(name='UVMap')
_uv.uv.foreach_set('vector', [0.375, 0.0, 0.625, 0.0, 0.625, 0.25, 0.375, 0.25, 0.375, 0.25, 0.625, 0.25, 0.625, 0.5, 0.375, 0.5, 0.375, 0.5, 0.625, 0.5, 0.625, 0.75, 0.375, 0.75, 0.375, 0.75, 0.625, 0.75, 0.625, 1.0, 0.375, 1.0, 0.125, 0.5, 0.375, 0.5, 0.375, 0.75, 0.125, 0.75, 0.625, 0.5, 0.875, 0.5, 0.875, 0.75, 0.625, 0.75])
me_cube_010.update()
me_cube_011 = bpy.data.meshes.new('Cube.011')
me_cube_011.from_pydata([(-1.482, -5.655, -1.0), (-1.482, -5.655, 1.0), (-1.482, 1.0, -1.0), (-1.482, 1.0, 1.0), (1.0, -5.655, -1.0), (1.0, -5.655, 1.0), (1.0, 1.0, -1.0), (1.0, 1.0, 1.0)], [], [(0, 1, 3, 2), (2, 3, 7, 6), (6, 7, 5, 4), (4, 5, 1, 0), (2, 6, 4, 0), (7, 3, 1, 5)])
_uv = me_cube_011.uv_layers.new(name='UVMap')
_uv.uv.foreach_set('vector', [0.375, 0.0, 0.625, 0.0, 0.625, 0.25, 0.375, 0.25, 0.375, 0.25, 0.625, 0.25, 0.625, 0.5, 0.375, 0.5, 0.375, 0.5, 0.625, 0.5, 0.625, 0.75, 0.375, 0.75, 0.375, 0.75, 0.625, 0.75, 0.625, 1.0, 0.375, 1.0, 0.125, 0.5, 0.375, 0.5, 0.375, 0.75, 0.125, 0.75, 0.625, 0.5, 0.875, 0.5, 0.875, 0.75, 0.625, 0.75])
me_cube_011.update()
me_cube_012 = bpy.data.meshes.new('Cube.012')
me_cube_012.from_pydata([(-1.482, -5.655, -1.0), (-1.482, -5.655, 1.0), (-1.482, 1.0, -1.0), (-1.482, 1.0, 1.0), (1.0, -5.655, -1.0), (1.0, -5.655, 1.0), (1.0, 1.0, -1.0), (1.0, 1.0, 1.0)], [], [(0, 1, 3, 2), (2, 3, 7, 6), (6, 7, 5, 4), (4, 5, 1, 0), (2, 6, 4, 0), (7, 3, 1, 5)])
_uv = me_cube_012.uv_layers.new(name='UVMap')
_uv.uv.foreach_set('vector', [0.375, 0.0, 0.625, 0.0, 0.625, 0.25, 0.375, 0.25, 0.375, 0.25, 0.625, 0.25, 0.625, 0.5, 0.375, 0.5, 0.375, 0.5, 0.625, 0.5, 0.625, 0.75, 0.375, 0.75, 0.375, 0.75, 0.625, 0.75, 0.625, 1.0, 0.375, 1.0, 0.125, 0.5, 0.375, 0.5, 0.375, 0.75, 0.125, 0.75, 0.625, 0.5, 0.875, 0.5, 0.875, 0.75, 0.625, 0.75])
me_cube_012.update()
me_cube_013 = bpy.data.meshes.new('Cube.013')
me_cube_013.from_pydata([(-1.482, -5.655, -1.0), (-1.482, -5.655, 1.0), (-1.482, 1.0, -1.0), (-1.482, 1.0, 1.0), (1.0, -5.655, -1.0), (1.0, -5.655, 1.0), (1.0, 1.0, -1.0), (1.0, 1.0, 1.0)], [], [(0, 1, 3, 2), (2, 3, 7, 6), (6, 7, 5, 4), (4, 5, 1, 0), (2, 6, 4, 0), (7, 3, 1, 5)])
_uv = me_cube_013.uv_layers.new(name='UVMap')
_uv.uv.foreach_set('vector', [0.375, 0.0, 0.625, 0.0, 0.625, 0.25, 0.375, 0.25, 0.375, 0.25, 0.625, 0.25, 0.625, 0.5, 0.375, 0.5, 0.375, 0.5, 0.625, 0.5, 0.625, 0.75, 0.375, 0.75, 0.375, 0.75, 0.625, 0.75, 0.625, 1.0, 0.375, 1.0, 0.125, 0.5, 0.375, 0.5, 0.375, 0.75, 0.125, 0.75, 0.625, 0.5, 0.875, 0.5, 0.875, 0.75, 0.625, 0.75])
me_cube_013.update()
me_cube_014 = bpy.data.meshes.new('Cube.014')
me_cube_014.from_pydata([(-1.482, -5.655, -1.0), (-1.482, -5.655, 1.0), (-1.482, 1.0, -1.0), (-1.482, 1.0, 1.0), (1.0, -5.655, -1.0), (1.0, -5.655, 1.0), (1.0, 1.0, -1.0), (1.0, 1.0, 1.0)], [], [(0, 1, 3, 2), (2, 3, 7, 6), (6, 7, 5, 4), (4, 5, 1, 0), (2, 6, 4, 0), (7, 3, 1, 5)])
_uv = me_cube_014.uv_layers.new(name='UVMap')
_uv.uv.foreach_set('vector', [0.375, 0.0, 0.625, 0.0, 0.625, 0.25, 0.375, 0.25, 0.375, 0.25, 0.625, 0.25, 0.625, 0.5, 0.375, 0.5, 0.375, 0.5, 0.625, 0.5, 0.625, 0.75, 0.375, 0.75, 0.375, 0.75, 0.625, 0.75, 0.625, 1.0, 0.375, 1.0, 0.125, 0.5, 0.375, 0.5, 0.375, 0.75, 0.125, 0.75, 0.625, 0.5, 0.875, 0.5, 0.875, 0.75, 0.625, 0.75])
me_cube_014.update()
me_cube_015 = bpy.data.meshes.new('Cube.015')
me_cube_015.from_pydata([(-1.482, -5.655, -1.0), (-1.482, -5.655, 1.0), (-1.482, 1.0, -1.0), (-1.482, 1.0, 1.0), (1.0, -5.655, -1.0), (1.0, -5.655, 1.0), (1.0, 1.0, -1.0), (1.0, 1.0, 1.0)], [], [(0, 1, 3, 2), (2, 3, 7, 6), (6, 7, 5, 4), (4, 5, 1, 0), (2, 6, 4, 0), (7, 3, 1, 5)])
_uv = me_cube_015.uv_layers.new(name='UVMap')
_uv.uv.foreach_set('vector', [0.375, 0.0, 0.625, 0.0, 0.625, 0.25, 0.375, 0.25, 0.375, 0.25, 0.625, 0.25, 0.625, 0.5, 0.375, 0.5, 0.375, 0.5, 0.625, 0.5, 0.625, 0.75, 0.375, 0.75, 0.375, 0.75, 0.625, 0.75, 0.625, 1.0, 0.375, 1.0, 0.125, 0.5, 0.375, 0.5, 0.375, 0.75, 0.125, 0.75, 0.625, 0.5, 0.875, 0.5, 0.875, 0.75, 0.625, 0.75])
me_cube_015.update()
me_cube_016 = bpy.data.meshes.new('Cube.016')
me_cube_016.from_pydata([(-1.482, -5.655, -1.0), (-1.482, -5.655, 1.0), (-1.482, 1.0, -1.0), (-1.482, 1.0, 1.0), (1.0, -5.655, -1.0), (1.0, -5.655, 1.0), (1.0, 1.0, -1.0), (1.0, 1.0, 1.0)], [], [(0, 1, 3, 2), (2, 3, 7, 6), (6, 7, 5, 4), (4, 5, 1, 0), (2, 6, 4, 0), (7, 3, 1, 5)])
_uv = me_cube_016.uv_layers.new(name='UVMap')
_uv.uv.foreach_set('vector', [0.375, 0.0, 0.625, 0.0, 0.625, 0.25, 0.375, 0.25, 0.375, 0.25, 0.625, 0.25, 0.625, 0.5, 0.375, 0.5, 0.375, 0.5, 0.625, 0.5, 0.625, 0.75, 0.375, 0.75, 0.375, 0.75, 0.625, 0.75, 0.625, 1.0, 0.375, 1.0, 0.125, 0.5, 0.375, 0.5, 0.375, 0.75, 0.125, 0.75, 0.625, 0.5, 0.875, 0.5, 0.875, 0.75, 0.625, 0.75])
me_cube_016.update()
me_cube_017 = bpy.data.meshes.new('Cube.017')
me_cube_017.from_pydata([(-1.482, -5.655, -1.0), (-1.482, -5.655, 1.0), (-1.482, 1.0, -1.0), (-1.482, 1.0, 1.0), (1.0, -5.655, -1.0), (1.0, -5.655, 1.0), (1.0, 1.0, -1.0), (1.0, 1.0, 1.0)], [], [(0, 1, 3, 2), (2, 3, 7, 6), (6, 7, 5, 4), (4, 5, 1, 0), (2, 6, 4, 0), (7, 3, 1, 5)])
_uv = me_cube_017.uv_layers.new(name='UVMap')
_uv.uv.foreach_set('vector', [0.375, 0.0, 0.625, 0.0, 0.625, 0.25, 0.375, 0.25, 0.375, 0.25, 0.625, 0.25, 0.625, 0.5, 0.375, 0.5, 0.375, 0.5, 0.625, 0.5, 0.625, 0.75, 0.375, 0.75, 0.375, 0.75, 0.625, 0.75, 0.625, 1.0, 0.375, 1.0, 0.125, 0.5, 0.375, 0.5, 0.375, 0.75, 0.125, 0.75, 0.625, 0.5, 0.875, 0.5, 0.875, 0.75, 0.625, 0.75])
me_cube_017.update()
me_cube_018 = bpy.data.meshes.new('Cube.018')
me_cube_018.from_pydata([(-1.482, -5.655, -1.0), (-1.482, -5.655, 1.0), (-1.482, 1.0, -1.0), (-1.482, 1.0, 1.0), (1.0, -5.655, -1.0), (1.0, -5.655, 1.0), (1.0, 1.0, -1.0), (1.0, 1.0, 1.0)], [], [(0, 1, 3, 2), (2, 3, 7, 6), (6, 7, 5, 4), (4, 5, 1, 0), (2, 6, 4, 0), (7, 3, 1, 5)])
_uv = me_cube_018.uv_layers.new(name='UVMap')
_uv.uv.foreach_set('vector', [0.375, 0.0, 0.625, 0.0, 0.625, 0.25, 0.375, 0.25, 0.375, 0.25, 0.625, 0.25, 0.625, 0.5, 0.375, 0.5, 0.375, 0.5, 0.625, 0.5, 0.625, 0.75, 0.375, 0.75, 0.375, 0.75, 0.625, 0.75, 0.625, 1.0, 0.375, 1.0, 0.125, 0.5, 0.375, 0.5, 0.375, 0.75, 0.125, 0.75, 0.625, 0.5, 0.875, 0.5, 0.875, 0.75, 0.625, 0.75])
me_cube_018.update()
me_cube_019 = bpy.data.meshes.new('Cube.019')
me_cube_019.from_pydata([(-1.482, -5.655, -1.0), (-1.482, -5.655, 1.0), (-1.482, 1.0, -1.0), (-1.482, 1.0, 1.0), (1.0, -5.655, -1.0), (1.0, -5.655, 1.0), (1.0, 1.0, -1.0), (1.0, 1.0, 1.0)], [], [(0, 1, 3, 2), (2, 3, 7, 6), (6, 7, 5, 4), (4, 5, 1, 0), (2, 6, 4, 0), (7, 3, 1, 5)])
_uv = me_cube_019.uv_layers.new(name='UVMap')
_uv.uv.foreach_set('vector', [0.375, 0.0, 0.625, 0.0, 0.625, 0.25, 0.375, 0.25, 0.375, 0.25, 0.625, 0.25, 0.625, 0.5, 0.375, 0.5, 0.375, 0.5, 0.625, 0.5, 0.625, 0.75, 0.375, 0.75, 0.375, 0.75, 0.625, 0.75, 0.625, 1.0, 0.375, 1.0, 0.125, 0.5, 0.375, 0.5, 0.375, 0.75, 0.125, 0.75, 0.625, 0.5, 0.875, 0.5, 0.875, 0.75, 0.625, 0.75])
me_cube_019.update()
me_cube_020 = bpy.data.meshes.new('Cube.020')
me_cube_020.from_pydata([(-1.482, -5.655, -1.0), (-1.482, -5.655, 1.0), (-1.482, 1.0, -1.0), (-1.482, 1.0, 1.0), (1.0, -5.655, -1.0), (1.0, -5.655, 1.0), (1.0, 1.0, -1.0), (1.0, 1.0, 1.0)], [], [(0, 1, 3, 2), (2, 3, 7, 6), (6, 7, 5, 4), (4, 5, 1, 0), (2, 6, 4, 0), (7, 3, 1, 5)])
_uv = me_cube_020.uv_layers.new(name='UVMap')
_uv.uv.foreach_set('vector', [0.375, 0.0, 0.625, 0.0, 0.625, 0.25, 0.375, 0.25, 0.375, 0.25, 0.625, 0.25, 0.625, 0.5, 0.375, 0.5, 0.375, 0.5, 0.625, 0.5, 0.625, 0.75, 0.375, 0.75, 0.375, 0.75, 0.625, 0.75, 0.625, 1.0, 0.375, 1.0, 0.125, 0.5, 0.375, 0.5, 0.375, 0.75, 0.125, 0.75, 0.625, 0.5, 0.875, 0.5, 0.875, 0.75, 0.625, 0.75])
me_cube_020.update()
me_cube_021 = bpy.data.meshes.new('Cube.021')
me_cube_021.from_pydata([(-1.482, -5.655, -1.0), (-1.482, -5.655, 1.0), (-1.482, 1.0, -1.0), (-1.482, 1.0, 1.0), (1.0, -5.655, -1.0), (1.0, -5.655, 1.0), (1.0, 1.0, -1.0), (1.0, 1.0, 1.0)], [], [(0, 1, 3, 2), (2, 3, 7, 6), (6, 7, 5, 4), (4, 5, 1, 0), (2, 6, 4, 0), (7, 3, 1, 5)])
_uv = me_cube_021.uv_layers.new(name='UVMap')
_uv.uv.foreach_set('vector', [0.375, 0.0, 0.625, 0.0, 0.625, 0.25, 0.375, 0.25, 0.375, 0.25, 0.625, 0.25, 0.625, 0.5, 0.375, 0.5, 0.375, 0.5, 0.625, 0.5, 0.625, 0.75, 0.375, 0.75, 0.375, 0.75, 0.625, 0.75, 0.625, 1.0, 0.375, 1.0, 0.125, 0.5, 0.375, 0.5, 0.375, 0.75, 0.125, 0.75, 0.625, 0.5, 0.875, 0.5, 0.875, 0.75, 0.625, 0.75])
me_cube_021.update()
me_cube_022 = bpy.data.meshes.new('Cube.022')
me_cube_022.from_pydata([(-1.482, -5.655, -1.0), (-1.482, -5.655, 1.0), (-1.482, 1.0, -1.0), (-1.482, 1.0, 1.0), (1.0, -5.655, -1.0), (1.0, -5.655, 1.0), (1.0, 1.0, -1.0), (1.0, 1.0, 1.0)], [], [(0, 1, 3, 2), (2, 3, 7, 6), (6, 7, 5, 4), (4, 5, 1, 0), (2, 6, 4, 0), (7, 3, 1, 5)])
_uv = me_cube_022.uv_layers.new(name='UVMap')
_uv.uv.foreach_set('vector', [0.375, 0.0, 0.625, 0.0, 0.625, 0.25, 0.375, 0.25, 0.375, 0.25, 0.625, 0.25, 0.625, 0.5, 0.375, 0.5, 0.375, 0.5, 0.625, 0.5, 0.625, 0.75, 0.375, 0.75, 0.375, 0.75, 0.625, 0.75, 0.625, 1.0, 0.375, 1.0, 0.125, 0.5, 0.375, 0.5, 0.375, 0.75, 0.125, 0.75, 0.625, 0.5, 0.875, 0.5, 0.875, 0.75, 0.625, 0.75])
me_cube_022.update()
me_cube_023 = bpy.data.meshes.new('Cube.023')
me_cube_023.from_pydata([(-1.482, -5.655, -1.0), (-1.482, -5.655, 1.0), (-1.482, 1.0, -1.0), (-1.482, 1.0, 1.0), (1.0, -5.655, -1.0), (1.0, -5.655, 1.0), (1.0, 1.0, -1.0), (1.0, 1.0, 1.0)], [], [(0, 1, 3, 2), (2, 3, 7, 6), (6, 7, 5, 4), (4, 5, 1, 0), (2, 6, 4, 0), (7, 3, 1, 5)])
_uv = me_cube_023.uv_layers.new(name='UVMap')
_uv.uv.foreach_set('vector', [0.375, 0.0, 0.625, 0.0, 0.625, 0.25, 0.375, 0.25, 0.375, 0.25, 0.625, 0.25, 0.625, 0.5, 0.375, 0.5, 0.375, 0.5, 0.625, 0.5, 0.625, 0.75, 0.375, 0.75, 0.375, 0.75, 0.625, 0.75, 0.625, 1.0, 0.375, 1.0, 0.125, 0.5, 0.375, 0.5, 0.375, 0.75, 0.125, 0.75, 0.625, 0.5, 0.875, 0.5, 0.875, 0.75, 0.625, 0.75])
me_cube_023.update()

# ---- objects
ob_light = bpy.data.objects.new('Light', light_light)
ob_camera = bpy.data.objects.new('Camera', cam_camera)
ob_plane = bpy.data.objects.new('Plane', me_plane)
ob_cylinder = bpy.data.objects.new('Cylinder', me_cylinder)
ob_cube = bpy.data.objects.new('Cube', me_cube_001)
ob_cube_001 = bpy.data.objects.new('Cube.001', me_cube_002)
ob_cube_002 = bpy.data.objects.new('Cube.002', me_cube_003)
ob_cube_003 = bpy.data.objects.new('Cube.003', me_cube_004)
ob_cube_004 = bpy.data.objects.new('Cube.004', me_cube_005)
ob_cube_005 = bpy.data.objects.new('Cube.005', me_cube_006)
ob_cube_006 = bpy.data.objects.new('Cube.006', me_cube_007)
ob_cube_007 = bpy.data.objects.new('Cube.007', me_cube_008)
ob_cube_008 = bpy.data.objects.new('Cube.008', me_cube_009)
ob_cube_009 = bpy.data.objects.new('Cube.009', me_cube_010)
ob_cube_010 = bpy.data.objects.new('Cube.010', me_cube_011)
ob_cube_011 = bpy.data.objects.new('Cube.011', me_cube_012)
ob_cube_012 = bpy.data.objects.new('Cube.012', me_cube_013)
ob_cube_013 = bpy.data.objects.new('Cube.013', me_cube_014)
ob_cube_014 = bpy.data.objects.new('Cube.014', me_cube_015)
ob_cube_015 = bpy.data.objects.new('Cube.015', me_cube_016)
ob_cube_016 = bpy.data.objects.new('Cube.016', me_cube_017)
ob_cube_017 = bpy.data.objects.new('Cube.017', me_cube_018)
ob_cube_018 = bpy.data.objects.new('Cube.018', me_cube_019)
ob_cube_019 = bpy.data.objects.new('Cube.019', me_cube_020)
ob_cube_020 = bpy.data.objects.new('Cube.020', me_cube_021)
ob_cube_021 = bpy.data.objects.new('Cube.021', me_cube_022)
ob_cube_022 = bpy.data.objects.new('Cube.022', me_cube_023)
ob_empty = bpy.data.objects.new('Empty', None)

# ---- transforms, parenting, visibility, modifiers, constraints
ob_light.location = (4.076, 1.005, 5.904)
ob_light.rotation_euler = (0.6503, 0.05522, 1.866)
ob_light.lock_rotations_4d = False
ob_light.empty_display_type = 'ARROWS'
ob_light.color = (0.0, 0.0, 0.0, 0.0)
ob_light.lineart.crease_threshold = 0.0
ob_camera.location = (7.359, -6.926, 4.958)
ob_camera.rotation_euler = (1.109, 0.0, 0.8149)
ob_camera.lock_rotations_4d = False
ob_camera.empty_display_type = 'ARROWS'
ob_camera.color = (0.0, 0.0, 0.0, 0.0)
ob_camera.display_type = 'WIRE'
ob_camera.lineart.crease_threshold = 0.0
ob_plane.location = (0.0, 0.0, 0.0)
ob_plane.scale = (-5.973, -5.973, -5.973)
ob_cylinder.location = (0.0, 0.0, 0.1749)
ob_cylinder.scale = (1.993, 1.993, 0.6451)
ob_cube.location = (-0.4943, 0.2799, 0.0)
ob_cube.rotation_euler = (0.0, -0.0, -0.4236)
ob_cube.scale = (0.2054, 0.2054, 0.2054)
_m = ob_cube.modifiers.new('Boolean', 'BOOLEAN')
_m.object = ob_cube_001
_m.operation = 'UNION'
_m = ob_cube.modifiers.new('Boolean.003', 'BOOLEAN')
_m.object = ob_cube_002
_m = ob_cube.modifiers.new('Boolean.004', 'BOOLEAN')
_m.object = ob_cube_003
_m.operation = 'UNION'
_m = ob_cube.modifiers.new('Boolean.005', 'BOOLEAN')
_m.object = ob_cube_004
_m = ob_cube.modifiers.new('Boolean.001', 'BOOLEAN')
_m.object = ob_cube_005
_m.operation = 'UNION'
_m = ob_cube.modifiers.new('Boolean.002', 'BOOLEAN')
_m.object = ob_cube_006
_m.operation = 'UNION'
_m = ob_cube.modifiers.new('Boolean.006', 'BOOLEAN')
_m.object = ob_cube_007
_m = ob_cube.modifiers.new('Boolean.007', 'BOOLEAN')
_m.object = ob_cube_008
_m = ob_cube.modifiers.new('Boolean.008', 'BOOLEAN')
_m.object = ob_cube_009
_m = ob_cube.modifiers.new('Boolean.009', 'BOOLEAN')
_m.object = ob_cube_010
_m = ob_cube.modifiers.new('Boolean.010', 'BOOLEAN')
_m.object = ob_cube_011
_m.operation = 'UNION'
_m = ob_cube.modifiers.new('Boolean.011', 'BOOLEAN')
_m.object = ob_cube_012
_m = ob_cube.modifiers.new('Boolean.012', 'BOOLEAN')
_m.object = ob_cube_013
_m.operation = 'UNION'
_m = ob_cube.modifiers.new('Boolean.013', 'BOOLEAN')
_m.object = ob_cube_014
_m = ob_cube.modifiers.new('Boolean.014', 'BOOLEAN')
_m.object = ob_cube_015
_m.operation = 'UNION'
_m = ob_cube.modifiers.new('Boolean.015', 'BOOLEAN')
_m.object = ob_cube_016
_m = ob_cube.modifiers.new('Boolean.016', 'BOOLEAN')
_m.object = ob_cube_017
_m.operation = 'UNION'
_m = ob_cube.modifiers.new('Boolean.017', 'BOOLEAN')
_m.object = ob_cube_018
_m = ob_cube.modifiers.new('Boolean.018', 'BOOLEAN')
_m.object = ob_cube_019
_m.operation = 'UNION'
_m = ob_cube.modifiers.new('Boolean.019', 'BOOLEAN')
_m.object = ob_cube_020
_m = ob_cube.modifiers.new('Boolean.020', 'BOOLEAN')
_m.object = ob_cube_021
_m = ob_cube.modifiers.new('Boolean.021', 'BOOLEAN')
_m.object = ob_cube_022
_m = ob_cube.modifiers.new('Array', 'ARRAY')
_m.count = 7
_m.relative_offset_displace = (0.0, 0.0, 0.0)
_m.use_object_offset = True
_m.offset_object = ob_empty
ob_cube_001.parent = ob_cube
ob_cube_001.matrix_parent_inverse = Matrix(((4.427, -0.0, 0.0, 13.05), (-0.0, 4.427, -0.0, 0.0), (0.0, 0.0, 4.427, -0.9049), (-0.0, 0.0, -0.0, 1.0)))
ob_cube_001.location = (-5.027, 0.1244, 1.154)
ob_cube_001.scale = (0.02118, 0.02118, 0.02118)
ob_cube_002.parent = ob_cube
ob_cube_002.matrix_parent_inverse = Matrix(((4.427, -0.0, 0.0, 13.05), (-0.0, 4.427, -0.0, 0.0), (0.0, 0.0, 4.427, -0.9049), (-0.0, 0.0, -0.0, 1.0)))
ob_cube_002.location = (-5.027, -0.02628, 0.9912)
ob_cube_002.scale = (0.02118, 0.02118, 0.02118)
ob_cube_003.parent = ob_cube
ob_cube_003.matrix_parent_inverse = Matrix(((4.427, -0.0, 0.0, 13.05), (-0.0, 4.427, -0.0, 0.0), (0.0, 0.0, 4.427, -0.9049), (-0.0, 0.0, -0.0, 1.0)))
ob_cube_003.location = (-5.027, -0.1179, 1.244)
ob_cube_003.rotation_euler = (0.0, -0.0, 1.571)
ob_cube_003.scale = (0.02118, 0.02118, 0.02118)
ob_cube_004.parent = ob_cube
ob_cube_004.matrix_parent_inverse = Matrix(((4.427, -0.0, 0.0, 13.05), (-0.0, 4.427, -0.0, 0.0), (0.0, 0.0, 4.427, -0.9049), (-0.0, 0.0, -0.0, 1.0)))
ob_cube_004.location = (-4.886, -0.1179, 1.068)
ob_cube_004.rotation_euler = (0.0, -0.0, 1.571)
ob_cube_004.scale = (0.02118, 0.02118, 0.02118)
ob_cube_005.parent = ob_cube
ob_cube_005.matrix_parent_inverse = Matrix(((4.427, -0.0, 0.0, 13.05), (-0.0, 4.427, -0.0, 0.0), (0.0, 0.0, 4.427, -0.9049), (-0.0, 0.0, -0.0, 1.0)))
ob_cube_005.location = (-5.034, -0.1179, 0.8252)
ob_cube_005.rotation_euler = (0.0, -0.0, 1.571)
ob_cube_005.scale = (0.02118, 0.02118, 0.02118)
ob_cube_006.parent = ob_cube
ob_cube_006.matrix_parent_inverse = Matrix(((4.427, -0.0, 0.0, 13.05), (-0.0, 4.427, -0.0, 0.0), (0.0, 0.0, 4.427, -0.9049), (-0.0, 0.0, -0.0, 1.0)))
ob_cube_006.location = (-4.892, 0.1366, 0.8702)
ob_cube_006.rotation_euler = (0.0, -0.0, 1.571)
ob_cube_006.scale = (0.02118, 0.02118, 0.02118)
ob_cube_007.parent = ob_cube
ob_cube_007.matrix_parent_inverse = Matrix(((4.427, -0.0, 0.0, 13.05), (-0.0, 4.427, -0.0, 0.0), (0.0, 0.0, 4.427, -0.9049), (-0.0, 0.0, -0.0, 1.0)))
ob_cube_007.location = (-4.777, -0.02628, 1.321)
ob_cube_007.scale = (0.02118, 0.02118, 0.02118)
ob_cube_008.parent = ob_cube
ob_cube_008.matrix_parent_inverse = Matrix(((4.427, -0.0, 0.0, 13.05), (-0.0, 4.427, -0.0, 0.0), (0.0, 0.0, 4.427, -0.9049), (-0.0, 0.0, -0.0, 1.0)))
ob_cube_008.location = (-4.783, 0.1339, 1.23)
ob_cube_008.scale = (0.02118, 0.02118, 0.02118)
ob_cube_009.parent = ob_cube
ob_cube_009.matrix_parent_inverse = Matrix(((4.427, -0.0, 0.0, 13.05), (-0.0, 4.427, -0.0, 0.0), (0.0, 0.0, 4.427, -0.9049), (-0.0, 0.0, -0.0, 1.0)))
ob_cube_009.location = (-4.783, -0.03647, 0.7431)
ob_cube_009.scale = (0.02118, 0.02118, 0.02118)
ob_cube_010.parent = ob_cube
ob_cube_010.matrix_parent_inverse = Matrix(((4.427, -0.0, 0.0, 13.05), (-0.0, 4.427, -0.0, 0.0), (0.0, 0.0, 4.427, -0.9049), (-0.0, 0.0, -0.0, 1.0)))
ob_cube_010.location = (-4.783, 0.1232, 1.048)
ob_cube_010.scale = (0.02118, 0.02118, 0.02118)
ob_cube_011.parent = ob_cube
ob_cube_011.matrix_parent_inverse = Matrix(((4.427, -0.0, 0.0, 13.05), (-0.0, 4.427, -0.0, 0.0), (0.0, 0.0, 4.427, -0.9049), (-0.0, 0.0, -0.0, 1.0)))
ob_cube_011.location = (-5.027, -0.02064, 0.6595)
ob_cube_011.scale = (0.02118, 0.02118, 0.02118)
ob_cube_012.parent = ob_cube
ob_cube_012.matrix_parent_inverse = Matrix(((4.427, -0.0, 0.0, 13.05), (-0.0, 4.427, -0.0, 0.0), (0.0, 0.0, 4.427, -0.9049), (-0.0, 0.0, -0.0, 1.0)))
ob_cube_012.location = (-5.027, 0.1244, 0.8385)
ob_cube_012.scale = (0.02118, 0.02118, 0.02118)
ob_cube_013.parent = ob_cube
ob_cube_013.matrix_parent_inverse = Matrix(((4.427, -0.0, 0.0, 13.05), (-0.0, 4.427, -0.0, 0.0), (0.0, 0.0, 4.427, -0.9049), (-0.0, 0.0, -0.0, 1.0)))
ob_cube_013.location = (-4.783, 0.1232, 0.6021)
ob_cube_013.scale = (0.02118, 0.02118, 0.02118)
ob_cube_014.parent = ob_cube
ob_cube_014.matrix_parent_inverse = Matrix(((4.427, -0.0, 0.0, 13.05), (-0.0, 4.427, -0.0, 0.0), (0.0, 0.0, 4.427, -0.9049), (-0.0, 0.0, -0.0, 1.0)))
ob_cube_014.location = (-5.027, 0.1244, 0.5487)
ob_cube_014.scale = (0.02118, 0.02118, 0.02118)
ob_cube_015.parent = ob_cube
ob_cube_015.matrix_parent_inverse = Matrix(((4.427, -0.0, 0.0, 13.05), (-0.0, 4.427, -0.0, 0.0), (0.0, 0.0, 4.427, -0.9049), (-0.0, 0.0, -0.0, 1.0)))
ob_cube_015.location = (-5.037, 0.1366, 0.7068)
ob_cube_015.rotation_euler = (0.0, -0.0, 1.571)
ob_cube_015.scale = (0.02118, 0.02118, 0.02118)
ob_cube_016.parent = ob_cube
ob_cube_016.matrix_parent_inverse = Matrix(((4.427, -0.0, 0.0, 13.05), (-0.0, 4.427, -0.0, 0.0), (0.0, 0.0, 4.427, -0.9049), (-0.0, 0.0, -0.0, 1.0)))
ob_cube_016.location = (-4.894, -0.1179, 0.5886)
ob_cube_016.rotation_euler = (0.0, -0.0, 1.571)
ob_cube_016.scale = (0.02118, 0.02118, 0.02118)
ob_cube_017.parent = ob_cube
ob_cube_017.matrix_parent_inverse = Matrix(((4.427, -0.0, 0.0, 13.05), (-0.0, 4.427, -0.0, 0.0), (0.0, 0.0, 4.427, -0.9049), (-0.0, 0.0, -0.0, 1.0)))
ob_cube_017.location = (-4.783, -0.02436, 0.9187)
ob_cube_017.scale = (0.02118, 0.02118, 0.02118)
ob_cube_018.parent = ob_cube
ob_cube_018.matrix_parent_inverse = Matrix(((4.427, -0.0, 0.0, 13.05), (-0.0, 4.427, -0.0, 0.0), (0.0, 0.0, 4.427, -0.9049), (-0.0, 0.0, -0.0, 1.0)))
ob_cube_018.location = (-5.027, 0.1258, 1.33)
ob_cube_018.scale = (0.02118, 0.02118, 0.02118)
ob_cube_019.parent = ob_cube
ob_cube_019.matrix_parent_inverse = Matrix(((4.427, -0.0, 0.0, 13.05), (-0.0, 4.427, -0.0, 0.0), (0.0, 0.0, 4.427, -0.9049), (-0.0, 0.0, -0.0, 1.0)))
ob_cube_019.location = (-4.892, 0.1366, 1.387)
ob_cube_019.rotation_euler = (0.0, -0.0, 1.571)
ob_cube_019.scale = (0.02118, 0.02118, 0.02118)
ob_cube_020.parent = ob_cube
ob_cube_020.matrix_parent_inverse = Matrix(((4.427, -0.0, 0.0, 13.05), (-0.0, 4.427, -0.0, 0.0), (0.0, 0.0, 4.427, -0.9049), (-0.0, 0.0, -0.0, 1.0)))
ob_cube_020.location = (-5.037, 0.1366, 0.4405)
ob_cube_020.rotation_euler = (0.0, -0.0, 1.571)
ob_cube_020.scale = (0.02118, 0.02118, 0.02118)
ob_cube_021.parent = ob_cube
ob_cube_021.matrix_parent_inverse = Matrix(((4.427, -0.0, 0.0, 13.05), (-0.0, 4.427, -0.0, 0.0), (0.0, 0.0, 4.427, -0.9049), (-0.0, 0.0, -0.0, 1.0)))
ob_cube_021.location = (-4.887, 0.1366, 0.5075)
ob_cube_021.rotation_euler = (0.0, -0.0, 1.571)
ob_cube_021.scale = (0.02118, 0.02118, 0.02118)
ob_cube_022.parent = ob_cube
ob_cube_022.matrix_parent_inverse = Matrix(((4.427, -0.0, 0.0, 13.05), (-0.0, 4.427, -0.0, 0.0), (0.0, 0.0, 4.427, -0.9049), (-0.0, 0.0, -0.0, 1.0)))
ob_cube_022.location = (-5.032, -0.1179, 0.4558)
ob_cube_022.rotation_euler = (0.0, -0.0, 1.571)
ob_cube_022.scale = (0.02118, 0.02118, 0.02118)
ob_empty.location = (-0.5444, -0.02432, 0.0)
ob_empty.rotation_euler = (0.0, -0.0, 0.2621)
ob_empty.scale = (0.2108, 0.2108, 0.2108)

# ---- collection membership
col_collection.objects.link(ob_light)
col_collection.objects.link(ob_camera)
col_collection.objects.link(ob_plane)
col_collection.objects.link(ob_cylinder)
col_collection.objects.link(ob_cube)
col_collection.objects.link(ob_cube_001)
col_collection.objects.link(ob_cube_002)
col_collection.objects.link(ob_cube_003)
col_collection.objects.link(ob_cube_004)
col_collection.objects.link(ob_cube_005)
col_collection.objects.link(ob_cube_006)
col_collection.objects.link(ob_cube_007)
col_collection.objects.link(ob_cube_008)
col_collection.objects.link(ob_cube_009)
col_collection.objects.link(ob_cube_010)
col_collection.objects.link(ob_cube_011)
col_collection.objects.link(ob_cube_012)
col_collection.objects.link(ob_cube_013)
col_collection.objects.link(ob_cube_014)
col_collection.objects.link(ob_cube_015)
col_collection.objects.link(ob_cube_016)
col_collection.objects.link(ob_cube_017)
col_collection.objects.link(ob_cube_018)
col_collection.objects.link(ob_cube_019)
col_collection.objects.link(ob_cube_020)
col_collection.objects.link(ob_cube_021)
col_collection.objects.link(ob_cube_022)
col_collection.objects.link(ob_empty)

# ---- scene / render settings (as saved in the file)
scene.camera = ob_camera
scene.frame_start = 1; scene.frame_end = 250; scene.frame_set(17)
scene.render.engine = 'BLENDER_EEVEE_NEXT'
scene.cycles.sampling_pattern = 'TABULATED_SOBOL'
scene.eevee.ray_tracing_options.trace_max_roughness = 0.0
bpy.context.view_layer.update()
